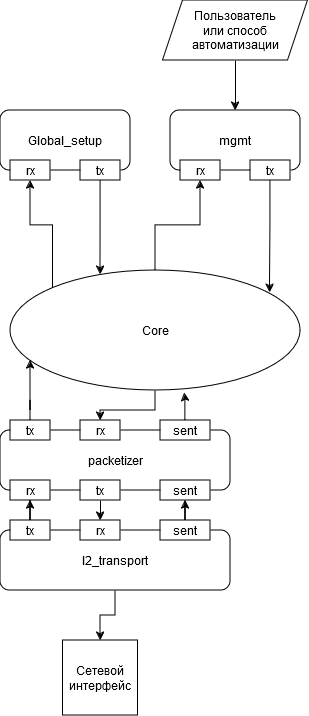

The diagram above was exported from draw.io. Its source (the exported page's mxGraphModel, read from the mxfile embedded in the PNG):
<mxGraphModel dx="1195" dy="644" grid="1" gridSize="10" guides="1" tooltips="1" connect="1" arrows="1" fold="1" page="1" pageScale="1" pageWidth="827" pageHeight="1169" math="0" shadow="0">
  <root>
    <mxCell id="0" />
    <mxCell id="1" parent="0" />
    <mxCell id="P61cOcps0Pt9EvAdYP3a-43" style="edgeStyle=orthogonalEdgeStyle;rounded=0;orthogonalLoop=1;jettySize=auto;html=1;entryX=0.5;entryY=0;entryDx=0;entryDy=0;" edge="1" parent="1" source="P61cOcps0Pt9EvAdYP3a-2" target="P61cOcps0Pt9EvAdYP3a-27">
      <mxGeometry relative="1" as="geometry" />
    </mxCell>
    <mxCell id="P61cOcps0Pt9EvAdYP3a-44" style="edgeStyle=orthogonalEdgeStyle;rounded=0;orthogonalLoop=1;jettySize=auto;html=1;entryX=0.5;entryY=1;entryDx=0;entryDy=0;" edge="1" parent="1" source="P61cOcps0Pt9EvAdYP3a-2" target="P61cOcps0Pt9EvAdYP3a-8">
      <mxGeometry relative="1" as="geometry" />
    </mxCell>
    <mxCell id="P61cOcps0Pt9EvAdYP3a-46" style="edgeStyle=orthogonalEdgeStyle;rounded=0;orthogonalLoop=1;jettySize=auto;html=1;exitX=0;exitY=0;exitDx=0;exitDy=0;entryX=0.5;entryY=1;entryDx=0;entryDy=0;" edge="1" parent="1" source="P61cOcps0Pt9EvAdYP3a-2" target="P61cOcps0Pt9EvAdYP3a-4">
      <mxGeometry relative="1" as="geometry" />
    </mxCell>
    <mxCell id="P61cOcps0Pt9EvAdYP3a-2" value="Core" style="ellipse;whiteSpace=wrap;html=1;" vertex="1" parent="1">
      <mxGeometry x="210" y="280" width="290" height="120" as="geometry" />
    </mxCell>
    <mxCell id="P61cOcps0Pt9EvAdYP3a-3" value="Global_setup" style="rounded=1;whiteSpace=wrap;html=1;" vertex="1" parent="1">
      <mxGeometry x="200" y="120" width="130" height="60" as="geometry" />
    </mxCell>
    <mxCell id="P61cOcps0Pt9EvAdYP3a-4" value="rx" style="rounded=0;whiteSpace=wrap;html=1;" vertex="1" parent="1">
      <mxGeometry x="210" y="170" width="40" height="20" as="geometry" />
    </mxCell>
    <mxCell id="P61cOcps0Pt9EvAdYP3a-5" value="tx" style="rounded=0;whiteSpace=wrap;html=1;" vertex="1" parent="1">
      <mxGeometry x="280" y="170" width="40" height="20" as="geometry" />
    </mxCell>
    <mxCell id="P61cOcps0Pt9EvAdYP3a-7" value="mgmt" style="rounded=1;whiteSpace=wrap;html=1;" vertex="1" parent="1">
      <mxGeometry x="370" y="120" width="130" height="60" as="geometry" />
    </mxCell>
    <mxCell id="P61cOcps0Pt9EvAdYP3a-8" value="rx" style="rounded=0;whiteSpace=wrap;html=1;" vertex="1" parent="1">
      <mxGeometry x="380" y="170" width="40" height="20" as="geometry" />
    </mxCell>
    <mxCell id="P61cOcps0Pt9EvAdYP3a-9" value="tx" style="rounded=0;whiteSpace=wrap;html=1;" vertex="1" parent="1">
      <mxGeometry x="450" y="170" width="40" height="20" as="geometry" />
    </mxCell>
    <mxCell id="P61cOcps0Pt9EvAdYP3a-19" style="edgeStyle=orthogonalEdgeStyle;rounded=0;orthogonalLoop=1;jettySize=auto;html=1;exitX=0.5;exitY=1;exitDx=0;exitDy=0;entryX=0.31;entryY=0.034;entryDx=0;entryDy=0;entryPerimeter=0;" edge="1" parent="1" source="P61cOcps0Pt9EvAdYP3a-5" target="P61cOcps0Pt9EvAdYP3a-2">
      <mxGeometry relative="1" as="geometry" />
    </mxCell>
    <mxCell id="P61cOcps0Pt9EvAdYP3a-21" style="edgeStyle=orthogonalEdgeStyle;rounded=0;orthogonalLoop=1;jettySize=auto;html=1;exitX=0.5;exitY=1;exitDx=0;exitDy=0;entryX=0.895;entryY=0.184;entryDx=0;entryDy=0;entryPerimeter=0;" edge="1" parent="1" source="P61cOcps0Pt9EvAdYP3a-9" target="P61cOcps0Pt9EvAdYP3a-2">
      <mxGeometry relative="1" as="geometry" />
    </mxCell>
    <mxCell id="P61cOcps0Pt9EvAdYP3a-23" value="packetizer" style="rounded=1;whiteSpace=wrap;html=1;" vertex="1" parent="1">
      <mxGeometry x="200" y="440" width="230" height="60" as="geometry" />
    </mxCell>
    <mxCell id="P61cOcps0Pt9EvAdYP3a-24" value="rx" style="rounded=0;whiteSpace=wrap;html=1;" vertex="1" parent="1">
      <mxGeometry x="210" y="490" width="40" height="20" as="geometry" />
    </mxCell>
    <mxCell id="P61cOcps0Pt9EvAdYP3a-42" style="edgeStyle=orthogonalEdgeStyle;rounded=0;orthogonalLoop=1;jettySize=auto;html=1;exitX=0.5;exitY=1;exitDx=0;exitDy=0;entryX=0.5;entryY=0;entryDx=0;entryDy=0;" edge="1" parent="1" source="P61cOcps0Pt9EvAdYP3a-25" target="P61cOcps0Pt9EvAdYP3a-31">
      <mxGeometry relative="1" as="geometry" />
    </mxCell>
    <mxCell id="P61cOcps0Pt9EvAdYP3a-25" value="tx" style="rounded=0;whiteSpace=wrap;html=1;" vertex="1" parent="1">
      <mxGeometry x="280" y="490" width="40" height="20" as="geometry" />
    </mxCell>
    <mxCell id="P61cOcps0Pt9EvAdYP3a-26" value="tx" style="rounded=0;whiteSpace=wrap;html=1;" vertex="1" parent="1">
      <mxGeometry x="210" y="430" width="40" height="20" as="geometry" />
    </mxCell>
    <mxCell id="P61cOcps0Pt9EvAdYP3a-27" value="rx" style="rounded=0;whiteSpace=wrap;html=1;" vertex="1" parent="1">
      <mxGeometry x="280" y="430" width="40" height="20" as="geometry" />
    </mxCell>
    <mxCell id="P61cOcps0Pt9EvAdYP3a-29" style="edgeStyle=orthogonalEdgeStyle;rounded=0;orthogonalLoop=1;jettySize=auto;html=1;entryX=0.069;entryY=0.75;entryDx=0;entryDy=0;entryPerimeter=0;" edge="1" parent="1" source="P61cOcps0Pt9EvAdYP3a-26" target="P61cOcps0Pt9EvAdYP3a-2">
      <mxGeometry relative="1" as="geometry" />
    </mxCell>
    <mxCell id="P61cOcps0Pt9EvAdYP3a-54" style="edgeStyle=orthogonalEdgeStyle;rounded=0;orthogonalLoop=1;jettySize=auto;html=1;entryX=0.5;entryY=0;entryDx=0;entryDy=0;" edge="1" parent="1" source="P61cOcps0Pt9EvAdYP3a-30" target="P61cOcps0Pt9EvAdYP3a-53">
      <mxGeometry relative="1" as="geometry" />
    </mxCell>
    <mxCell id="P61cOcps0Pt9EvAdYP3a-30" value="l2_transport" style="rounded=1;whiteSpace=wrap;html=1;" vertex="1" parent="1">
      <mxGeometry x="200" y="540" width="230" height="60" as="geometry" />
    </mxCell>
    <mxCell id="P61cOcps0Pt9EvAdYP3a-31" value="rx" style="rounded=0;whiteSpace=wrap;html=1;" vertex="1" parent="1">
      <mxGeometry x="280" y="530" width="40" height="20" as="geometry" />
    </mxCell>
    <mxCell id="P61cOcps0Pt9EvAdYP3a-35" style="edgeStyle=orthogonalEdgeStyle;rounded=0;orthogonalLoop=1;jettySize=auto;html=1;entryX=0.5;entryY=1;entryDx=0;entryDy=0;" edge="1" parent="1" source="P61cOcps0Pt9EvAdYP3a-32" target="P61cOcps0Pt9EvAdYP3a-24">
      <mxGeometry relative="1" as="geometry" />
    </mxCell>
    <mxCell id="P61cOcps0Pt9EvAdYP3a-32" value="tx" style="rounded=0;whiteSpace=wrap;html=1;" vertex="1" parent="1">
      <mxGeometry x="210" y="530" width="40" height="20" as="geometry" />
    </mxCell>
    <mxCell id="P61cOcps0Pt9EvAdYP3a-50" style="edgeStyle=orthogonalEdgeStyle;rounded=0;orthogonalLoop=1;jettySize=auto;html=1;entryX=0.5;entryY=1;entryDx=0;entryDy=0;" edge="1" parent="1" source="P61cOcps0Pt9EvAdYP3a-37" target="P61cOcps0Pt9EvAdYP3a-40">
      <mxGeometry relative="1" as="geometry" />
    </mxCell>
    <mxCell id="P61cOcps0Pt9EvAdYP3a-37" value="sent" style="rounded=0;whiteSpace=wrap;html=1;" vertex="1" parent="1">
      <mxGeometry x="360" y="530" width="50" height="20" as="geometry" />
    </mxCell>
    <mxCell id="P61cOcps0Pt9EvAdYP3a-40" value="sent" style="rounded=0;whiteSpace=wrap;html=1;" vertex="1" parent="1">
      <mxGeometry x="360" y="490" width="50" height="20" as="geometry" />
    </mxCell>
    <mxCell id="P61cOcps0Pt9EvAdYP3a-47" value="sent" style="rounded=0;whiteSpace=wrap;html=1;" vertex="1" parent="1">
      <mxGeometry x="360" y="430" width="50" height="20" as="geometry" />
    </mxCell>
    <mxCell id="P61cOcps0Pt9EvAdYP3a-49" style="edgeStyle=orthogonalEdgeStyle;rounded=0;orthogonalLoop=1;jettySize=auto;html=1;entryX=0.601;entryY=1.019;entryDx=0;entryDy=0;entryPerimeter=0;" edge="1" parent="1" source="P61cOcps0Pt9EvAdYP3a-47" target="P61cOcps0Pt9EvAdYP3a-2">
      <mxGeometry relative="1" as="geometry" />
    </mxCell>
    <mxCell id="P61cOcps0Pt9EvAdYP3a-52" style="edgeStyle=orthogonalEdgeStyle;rounded=0;orthogonalLoop=1;jettySize=auto;html=1;entryX=0.5;entryY=0;entryDx=0;entryDy=0;" edge="1" parent="1" source="P61cOcps0Pt9EvAdYP3a-51" target="P61cOcps0Pt9EvAdYP3a-7">
      <mxGeometry relative="1" as="geometry" />
    </mxCell>
    <mxCell id="P61cOcps0Pt9EvAdYP3a-51" value="&lt;div&gt;Пользователь&lt;/div&gt;&lt;div&gt;или способ&lt;/div&gt;&lt;div&gt;автоматизации&lt;br&gt;&lt;/div&gt;" style="shape=parallelogram;perimeter=parallelogramPerimeter;whiteSpace=wrap;html=1;fixedSize=1;" vertex="1" parent="1">
      <mxGeometry x="362.5" y="10" width="145" height="60" as="geometry" />
    </mxCell>
    <mxCell id="P61cOcps0Pt9EvAdYP3a-53" value="&lt;div&gt;Сетевой&lt;/div&gt;&lt;div&gt;интерфейс&lt;br&gt;&lt;/div&gt;" style="whiteSpace=wrap;html=1;aspect=fixed;" vertex="1" parent="1">
      <mxGeometry x="262.5" y="650" width="75" height="75" as="geometry" />
    </mxCell>
  </root>
</mxGraphModel>